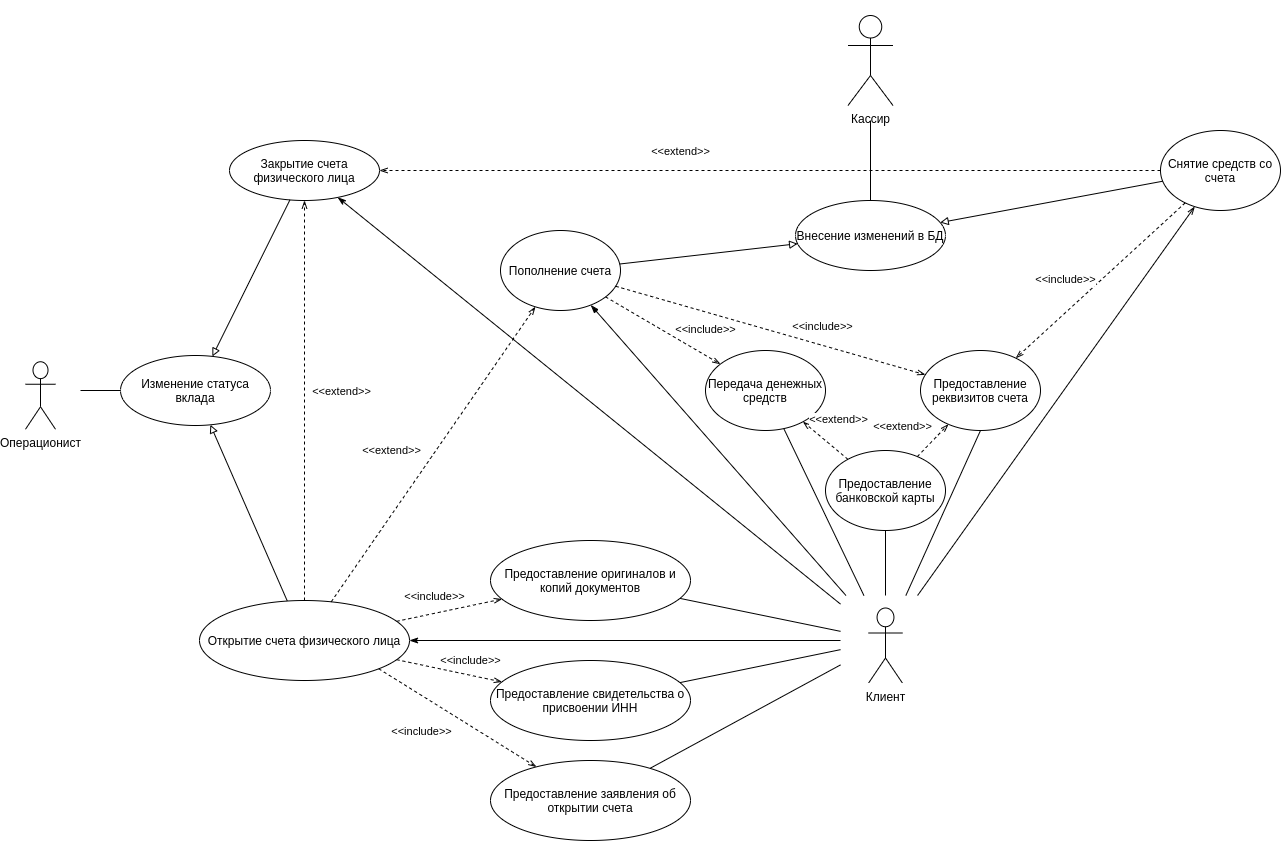

The diagram above was exported from draw.io. Its source (the exported page's mxGraphModel, read from the mxfile embedded in the PNG):
<mxGraphModel dx="1038" dy="1765" grid="1" gridSize="10" guides="1" tooltips="1" connect="1" arrows="1" fold="1" page="1" pageScale="1" pageWidth="827" pageHeight="1169" math="0" shadow="0">
  <root>
    <mxCell id="0" />
    <mxCell id="1" parent="0" />
    <mxCell id="z3Gx3NwNfv1j2-pNBr9Q-2" value="Открытие счета физического лица" style="ellipse;whiteSpace=wrap;html=1;" parent="1" vertex="1">
      <mxGeometry x="309" y="300" width="210" height="80" as="geometry" />
    </mxCell>
    <mxCell id="z3Gx3NwNfv1j2-pNBr9Q-3" value="Предоставление свидетельства о присвоении ИНН" style="ellipse;whiteSpace=wrap;html=1;" parent="1" vertex="1">
      <mxGeometry x="600" y="360" width="200" height="80" as="geometry" />
    </mxCell>
    <mxCell id="z3Gx3NwNfv1j2-pNBr9Q-4" value="Предоставление оригиналов и копий документов" style="ellipse;whiteSpace=wrap;html=1;" parent="1" vertex="1">
      <mxGeometry x="600" y="240" width="200" height="80" as="geometry" />
    </mxCell>
    <mxCell id="z3Gx3NwNfv1j2-pNBr9Q-5" value="Предоставление заявления об открытии счета" style="ellipse;whiteSpace=wrap;html=1;" parent="1" vertex="1">
      <mxGeometry x="600" y="460" width="200" height="80" as="geometry" />
    </mxCell>
    <mxCell id="z3Gx3NwNfv1j2-pNBr9Q-6" value="" style="endArrow=openThin;html=1;dashed=1;endFill=0;" parent="1" source="z3Gx3NwNfv1j2-pNBr9Q-2" target="z3Gx3NwNfv1j2-pNBr9Q-4" edge="1">
      <mxGeometry width="50" height="50" relative="1" as="geometry">
        <mxPoint x="390" y="380" as="sourcePoint" />
        <mxPoint x="590" y="260" as="targetPoint" />
      </mxGeometry>
    </mxCell>
    <mxCell id="z3Gx3NwNfv1j2-pNBr9Q-8" value="&amp;lt;&amp;lt;include&amp;gt;&amp;gt;" style="edgeLabel;html=1;align=center;verticalAlign=middle;resizable=0;points=[];" parent="z3Gx3NwNfv1j2-pNBr9Q-6" vertex="1" connectable="0">
      <mxGeometry x="0.1799" y="-2" relative="1" as="geometry">
        <mxPoint x="-25.1" y="-14.700000000000005" as="offset" />
      </mxGeometry>
    </mxCell>
    <mxCell id="z3Gx3NwNfv1j2-pNBr9Q-10" value="" style="endArrow=openThin;html=1;dashed=1;endFill=0;" parent="1" source="z3Gx3NwNfv1j2-pNBr9Q-2" target="z3Gx3NwNfv1j2-pNBr9Q-3" edge="1">
      <mxGeometry width="50" height="50" relative="1" as="geometry">
        <mxPoint x="510" y="350" as="sourcePoint" />
        <mxPoint x="570" y="229.99999999999994" as="targetPoint" />
      </mxGeometry>
    </mxCell>
    <mxCell id="z3Gx3NwNfv1j2-pNBr9Q-11" value="&amp;lt;&amp;lt;include&amp;gt;&amp;gt;" style="edgeLabel;html=1;align=center;verticalAlign=middle;resizable=0;points=[];" parent="z3Gx3NwNfv1j2-pNBr9Q-10" vertex="1" connectable="0">
      <mxGeometry x="0.1799" y="-2" relative="1" as="geometry">
        <mxPoint x="12.259999999999998" y="-14.209999999999997" as="offset" />
      </mxGeometry>
    </mxCell>
    <mxCell id="z3Gx3NwNfv1j2-pNBr9Q-12" value="" style="endArrow=openThin;html=1;exitX=1;exitY=1;exitDx=0;exitDy=0;dashed=1;endFill=0;" parent="1" source="z3Gx3NwNfv1j2-pNBr9Q-2" target="z3Gx3NwNfv1j2-pNBr9Q-5" edge="1">
      <mxGeometry width="50" height="50" relative="1" as="geometry">
        <mxPoint x="479.1851794110046" y="331.6924973300114" as="sourcePoint" />
        <mxPoint x="580" y="239.99999999999994" as="targetPoint" />
      </mxGeometry>
    </mxCell>
    <mxCell id="z3Gx3NwNfv1j2-pNBr9Q-13" value="&amp;lt;&amp;lt;include&amp;gt;&amp;gt;" style="edgeLabel;html=1;align=center;verticalAlign=middle;resizable=0;points=[];" parent="z3Gx3NwNfv1j2-pNBr9Q-12" vertex="1" connectable="0">
      <mxGeometry x="0.1799" y="-2" relative="1" as="geometry">
        <mxPoint x="-50.209999999999994" y="2.0299999999999994" as="offset" />
      </mxGeometry>
    </mxCell>
    <mxCell id="z3Gx3NwNfv1j2-pNBr9Q-22" value="" style="group" parent="1" vertex="1" connectable="0">
      <mxGeometry x="950" y="295" width="90" height="100" as="geometry" />
    </mxCell>
    <mxCell id="z3Gx3NwNfv1j2-pNBr9Q-19" value="" style="whiteSpace=wrap;html=1;aspect=fixed;strokeColor=none;" parent="z3Gx3NwNfv1j2-pNBr9Q-22" vertex="1">
      <mxGeometry width="90" height="90" as="geometry" />
    </mxCell>
    <mxCell id="z3Gx3NwNfv1j2-pNBr9Q-1" value="Клиент" style="shape=umlActor;verticalLabelPosition=bottom;verticalAlign=top;html=1;outlineConnect=0;" parent="z3Gx3NwNfv1j2-pNBr9Q-22" vertex="1">
      <mxGeometry x="28.125" y="12.5" width="33.75" height="75" as="geometry" />
    </mxCell>
    <mxCell id="z3Gx3NwNfv1j2-pNBr9Q-23" value="" style="endArrow=none;html=1;" parent="1" source="z3Gx3NwNfv1j2-pNBr9Q-4" target="z3Gx3NwNfv1j2-pNBr9Q-19" edge="1">
      <mxGeometry width="50" height="50" relative="1" as="geometry">
        <mxPoint x="810" y="250" as="sourcePoint" />
        <mxPoint x="740" y="340" as="targetPoint" />
      </mxGeometry>
    </mxCell>
    <mxCell id="z3Gx3NwNfv1j2-pNBr9Q-24" value="" style="endArrow=none;html=1;" parent="1" source="z3Gx3NwNfv1j2-pNBr9Q-3" target="z3Gx3NwNfv1j2-pNBr9Q-19" edge="1">
      <mxGeometry width="50" height="50" relative="1" as="geometry">
        <mxPoint x="830" y="340" as="sourcePoint" />
        <mxPoint x="930" y="340" as="targetPoint" />
      </mxGeometry>
    </mxCell>
    <mxCell id="z3Gx3NwNfv1j2-pNBr9Q-25" value="" style="endArrow=none;html=1;" parent="1" source="z3Gx3NwNfv1j2-pNBr9Q-5" target="z3Gx3NwNfv1j2-pNBr9Q-19" edge="1">
      <mxGeometry width="50" height="50" relative="1" as="geometry">
        <mxPoint x="810" y="420" as="sourcePoint" />
        <mxPoint x="930" y="330" as="targetPoint" />
      </mxGeometry>
    </mxCell>
    <mxCell id="z3Gx3NwNfv1j2-pNBr9Q-26" value="" style="group" parent="1" vertex="1" connectable="0">
      <mxGeometry x="920" y="-300" width="120" height="120" as="geometry" />
    </mxCell>
    <mxCell id="z3Gx3NwNfv1j2-pNBr9Q-27" value="" style="whiteSpace=wrap;html=1;aspect=fixed;strokeColor=none;" parent="z3Gx3NwNfv1j2-pNBr9Q-26" vertex="1">
      <mxGeometry width="120" height="120" as="geometry" />
    </mxCell>
    <mxCell id="z3Gx3NwNfv1j2-pNBr9Q-28" value="Кассир" style="shape=umlActor;verticalLabelPosition=bottom;verticalAlign=top;html=1;outlineConnect=0;" parent="z3Gx3NwNfv1j2-pNBr9Q-26" vertex="1">
      <mxGeometry x="37.5" y="15" width="45" height="90" as="geometry" />
    </mxCell>
    <mxCell id="z3Gx3NwNfv1j2-pNBr9Q-31" value="" style="group" parent="1" vertex="1" connectable="0">
      <mxGeometry x="110" y="50" width="80" height="90" as="geometry" />
    </mxCell>
    <mxCell id="z3Gx3NwNfv1j2-pNBr9Q-32" value="" style="whiteSpace=wrap;html=1;aspect=fixed;strokeColor=none;" parent="z3Gx3NwNfv1j2-pNBr9Q-31" vertex="1">
      <mxGeometry width="80" height="80" as="geometry" />
    </mxCell>
    <mxCell id="z3Gx3NwNfv1j2-pNBr9Q-33" value="Операционист" style="shape=umlActor;verticalLabelPosition=bottom;verticalAlign=top;html=1;outlineConnect=0;" parent="z3Gx3NwNfv1j2-pNBr9Q-31" vertex="1">
      <mxGeometry x="25" y="11.25" width="30" height="67.5" as="geometry" />
    </mxCell>
    <mxCell id="z3Gx3NwNfv1j2-pNBr9Q-34" value="" style="endArrow=none;html=1;startArrow=block;startFill=0;" parent="1" source="z3Gx3NwNfv1j2-pNBr9Q-86" target="z3Gx3NwNfv1j2-pNBr9Q-2" edge="1">
      <mxGeometry width="50" height="50" relative="1" as="geometry">
        <mxPoint x="270" y="320" as="sourcePoint" />
        <mxPoint x="283" y="340" as="targetPoint" />
      </mxGeometry>
    </mxCell>
    <mxCell id="z3Gx3NwNfv1j2-pNBr9Q-37" value="Предоставление реквизитов счета" style="ellipse;whiteSpace=wrap;html=1;" parent="1" vertex="1">
      <mxGeometry x="1030" y="50" width="120" height="80" as="geometry" />
    </mxCell>
    <mxCell id="z3Gx3NwNfv1j2-pNBr9Q-38" value="Передача денежных средств" style="ellipse;whiteSpace=wrap;html=1;" parent="1" vertex="1">
      <mxGeometry x="815" y="50" width="120" height="80" as="geometry" />
    </mxCell>
    <mxCell id="z3Gx3NwNfv1j2-pNBr9Q-39" value="Предоставление банковской карты" style="ellipse;whiteSpace=wrap;html=1;" parent="1" vertex="1">
      <mxGeometry x="935" y="150" width="120" height="80" as="geometry" />
    </mxCell>
    <mxCell id="z3Gx3NwNfv1j2-pNBr9Q-40" value="" style="endArrow=openThin;html=1;dashed=1;endFill=0;" parent="1" source="z3Gx3NwNfv1j2-pNBr9Q-39" target="z3Gx3NwNfv1j2-pNBr9Q-38" edge="1">
      <mxGeometry width="50" height="50" relative="1" as="geometry">
        <mxPoint x="650" y="40" as="sourcePoint" />
        <mxPoint x="700" y="-10" as="targetPoint" />
      </mxGeometry>
    </mxCell>
    <mxCell id="z3Gx3NwNfv1j2-pNBr9Q-41" value="&amp;lt;&amp;lt;extend&amp;gt;&amp;gt;" style="edgeLabel;html=1;align=center;verticalAlign=middle;resizable=0;points=[];" parent="z3Gx3NwNfv1j2-pNBr9Q-40" vertex="1" connectable="0">
      <mxGeometry x="0.2695" relative="1" as="geometry">
        <mxPoint x="18.230000000000004" y="-16.93" as="offset" />
      </mxGeometry>
    </mxCell>
    <mxCell id="z3Gx3NwNfv1j2-pNBr9Q-42" value="" style="endArrow=openThin;html=1;dashed=1;endFill=0;" parent="1" source="z3Gx3NwNfv1j2-pNBr9Q-39" target="z3Gx3NwNfv1j2-pNBr9Q-37" edge="1">
      <mxGeometry width="50" height="50" relative="1" as="geometry">
        <mxPoint x="1010" y="-50" as="sourcePoint" />
        <mxPoint x="870" y="-100" as="targetPoint" />
      </mxGeometry>
    </mxCell>
    <mxCell id="z3Gx3NwNfv1j2-pNBr9Q-43" value="&amp;lt;&amp;lt;extend&amp;gt;&amp;gt;" style="edgeLabel;html=1;align=center;verticalAlign=middle;resizable=0;points=[];labelBackgroundColor=none;" parent="z3Gx3NwNfv1j2-pNBr9Q-42" vertex="1" connectable="0">
      <mxGeometry x="0.2695" relative="1" as="geometry">
        <mxPoint x="-34.86" y="-10.760000000000002" as="offset" />
      </mxGeometry>
    </mxCell>
    <mxCell id="z3Gx3NwNfv1j2-pNBr9Q-44" value="Пополнение счета" style="ellipse;whiteSpace=wrap;html=1;" parent="1" vertex="1">
      <mxGeometry x="610" y="-70" width="120" height="80" as="geometry" />
    </mxCell>
    <mxCell id="z3Gx3NwNfv1j2-pNBr9Q-46" value="" style="endArrow=openThin;html=1;dashed=1;endFill=0;" parent="1" source="z3Gx3NwNfv1j2-pNBr9Q-44" target="z3Gx3NwNfv1j2-pNBr9Q-38" edge="1">
      <mxGeometry width="50" height="50" relative="1" as="geometry">
        <mxPoint x="454.19307426761634" y="316.9620050599351" as="sourcePoint" />
        <mxPoint x="610" y="230" as="targetPoint" />
      </mxGeometry>
    </mxCell>
    <mxCell id="z3Gx3NwNfv1j2-pNBr9Q-47" value="&amp;lt;&amp;lt;include&amp;gt;&amp;gt;" style="edgeLabel;html=1;align=center;verticalAlign=middle;resizable=0;points=[];" parent="z3Gx3NwNfv1j2-pNBr9Q-46" vertex="1" connectable="0">
      <mxGeometry x="0.1799" y="-2" relative="1" as="geometry">
        <mxPoint x="32.89" y="-9.169999999999995" as="offset" />
      </mxGeometry>
    </mxCell>
    <mxCell id="z3Gx3NwNfv1j2-pNBr9Q-48" value="" style="endArrow=openThin;html=1;dashed=1;endFill=0;" parent="1" source="z3Gx3NwNfv1j2-pNBr9Q-44" target="z3Gx3NwNfv1j2-pNBr9Q-37" edge="1">
      <mxGeometry width="50" height="50" relative="1" as="geometry">
        <mxPoint x="500" y="350" as="sourcePoint" />
        <mxPoint x="610" y="350" as="targetPoint" />
      </mxGeometry>
    </mxCell>
    <mxCell id="z3Gx3NwNfv1j2-pNBr9Q-49" value="&amp;lt;&amp;lt;include&amp;gt;&amp;gt;" style="edgeLabel;html=1;align=center;verticalAlign=middle;resizable=0;points=[];" parent="z3Gx3NwNfv1j2-pNBr9Q-48" vertex="1" connectable="0">
      <mxGeometry x="0.1799" y="-2" relative="1" as="geometry">
        <mxPoint x="24.189999999999998" y="-14.530000000000001" as="offset" />
      </mxGeometry>
    </mxCell>
    <mxCell id="z3Gx3NwNfv1j2-pNBr9Q-50" value="" style="endArrow=none;html=1;entryX=0.5;entryY=1;entryDx=0;entryDy=0;exitX=0.5;exitY=0;exitDx=0;exitDy=0;" parent="1" source="z3Gx3NwNfv1j2-pNBr9Q-19" target="z3Gx3NwNfv1j2-pNBr9Q-39" edge="1">
      <mxGeometry width="50" height="50" relative="1" as="geometry">
        <mxPoint x="880" y="130" as="sourcePoint" />
        <mxPoint x="930" y="80" as="targetPoint" />
      </mxGeometry>
    </mxCell>
    <mxCell id="z3Gx3NwNfv1j2-pNBr9Q-51" value="" style="endArrow=none;html=1;entryX=0.5;entryY=1;entryDx=0;entryDy=0;" parent="1" source="z3Gx3NwNfv1j2-pNBr9Q-19" target="z3Gx3NwNfv1j2-pNBr9Q-37" edge="1">
      <mxGeometry width="50" height="50" relative="1" as="geometry">
        <mxPoint x="1005" y="310" as="sourcePoint" />
        <mxPoint x="1050" as="targetPoint" />
      </mxGeometry>
    </mxCell>
    <mxCell id="z3Gx3NwNfv1j2-pNBr9Q-53" value="" style="endArrow=none;html=1;" parent="1" source="z3Gx3NwNfv1j2-pNBr9Q-19" target="z3Gx3NwNfv1j2-pNBr9Q-38" edge="1">
      <mxGeometry width="50" height="50" relative="1" as="geometry">
        <mxPoint x="1015" y="320" as="sourcePoint" />
        <mxPoint x="1060" y="10" as="targetPoint" />
      </mxGeometry>
    </mxCell>
    <mxCell id="z3Gx3NwNfv1j2-pNBr9Q-56" value="" style="endArrow=openThin;html=1;dashed=1;endFill=0;" parent="1" source="z3Gx3NwNfv1j2-pNBr9Q-2" target="z3Gx3NwNfv1j2-pNBr9Q-44" edge="1">
      <mxGeometry width="50" height="50" relative="1" as="geometry">
        <mxPoint x="968.8889856368191" y="148.0556411402631" as="sourcePoint" />
        <mxPoint x="912.4264068711927" y="98.2842712474619" as="targetPoint" />
        <Array as="points" />
      </mxGeometry>
    </mxCell>
    <mxCell id="z3Gx3NwNfv1j2-pNBr9Q-57" value="&amp;lt;&amp;lt;extend&amp;gt;&amp;gt;" style="edgeLabel;html=1;align=center;verticalAlign=middle;resizable=0;points=[];labelBackgroundColor=none;" parent="z3Gx3NwNfv1j2-pNBr9Q-56" vertex="1" connectable="0">
      <mxGeometry x="0.2695" relative="1" as="geometry">
        <mxPoint x="-70.24" y="35.83" as="offset" />
      </mxGeometry>
    </mxCell>
    <mxCell id="z3Gx3NwNfv1j2-pNBr9Q-58" value="Снятие средств со счета" style="ellipse;whiteSpace=wrap;html=1;" parent="1" vertex="1">
      <mxGeometry x="1270" y="-170" width="120" height="80" as="geometry" />
    </mxCell>
    <mxCell id="z3Gx3NwNfv1j2-pNBr9Q-59" value="" style="endArrow=openThin;html=1;dashed=1;endFill=0;" parent="1" source="z3Gx3NwNfv1j2-pNBr9Q-58" target="z3Gx3NwNfv1j2-pNBr9Q-37" edge="1">
      <mxGeometry width="50" height="50" relative="1" as="geometry">
        <mxPoint x="889.5736405684472" y="-37.46652701434232" as="sourcePoint" />
        <mxPoint x="1075.449215588924" y="47.44419498963157" as="targetPoint" />
      </mxGeometry>
    </mxCell>
    <mxCell id="z3Gx3NwNfv1j2-pNBr9Q-60" value="&amp;lt;&amp;lt;include&amp;gt;&amp;gt;" style="edgeLabel;html=1;align=center;verticalAlign=middle;resizable=0;points=[];" parent="z3Gx3NwNfv1j2-pNBr9Q-59" vertex="1" connectable="0">
      <mxGeometry x="0.1799" y="-2" relative="1" as="geometry">
        <mxPoint x="-18.409999999999997" y="-14.530000000000001" as="offset" />
      </mxGeometry>
    </mxCell>
    <mxCell id="z3Gx3NwNfv1j2-pNBr9Q-65" value="Внесение изменений в БД" style="ellipse;whiteSpace=wrap;html=1;" parent="1" vertex="1">
      <mxGeometry x="905" y="-100" width="150" height="70" as="geometry" />
    </mxCell>
    <mxCell id="z3Gx3NwNfv1j2-pNBr9Q-66" value="" style="endArrow=block;html=1;endFill=0;" parent="1" source="z3Gx3NwNfv1j2-pNBr9Q-44" target="z3Gx3NwNfv1j2-pNBr9Q-65" edge="1">
      <mxGeometry width="50" height="50" relative="1" as="geometry">
        <mxPoint x="910" y="-100" as="sourcePoint" />
        <mxPoint x="960" y="-150" as="targetPoint" />
      </mxGeometry>
    </mxCell>
    <mxCell id="z3Gx3NwNfv1j2-pNBr9Q-67" value="" style="endArrow=block;html=1;endFill=0;" parent="1" source="z3Gx3NwNfv1j2-pNBr9Q-58" target="z3Gx3NwNfv1j2-pNBr9Q-65" edge="1">
      <mxGeometry width="50" height="50" relative="1" as="geometry">
        <mxPoint x="812.3554915840978" y="-95.50136870252732" as="sourcePoint" />
        <mxPoint x="760.7290780246994" y="-162.1239558573286" as="targetPoint" />
      </mxGeometry>
    </mxCell>
    <mxCell id="z3Gx3NwNfv1j2-pNBr9Q-69" value="" style="endArrow=none;html=1;startArrow=blockThin;startFill=1;" parent="1" source="z3Gx3NwNfv1j2-pNBr9Q-44" target="z3Gx3NwNfv1j2-pNBr9Q-19" edge="1">
      <mxGeometry width="50" height="50" relative="1" as="geometry">
        <mxPoint x="1020" y="180" as="sourcePoint" />
        <mxPoint x="1070" y="130" as="targetPoint" />
      </mxGeometry>
    </mxCell>
    <mxCell id="z3Gx3NwNfv1j2-pNBr9Q-70" value="" style="endArrow=none;html=1;" parent="1" source="z3Gx3NwNfv1j2-pNBr9Q-65" target="z3Gx3NwNfv1j2-pNBr9Q-27" edge="1">
      <mxGeometry width="50" height="50" relative="1" as="geometry">
        <mxPoint x="790" y="-70" as="sourcePoint" />
        <mxPoint x="840" y="-120" as="targetPoint" />
      </mxGeometry>
    </mxCell>
    <mxCell id="z3Gx3NwNfv1j2-pNBr9Q-71" value="" style="endArrow=openThin;html=1;endFill=0;" parent="1" source="z3Gx3NwNfv1j2-pNBr9Q-19" target="z3Gx3NwNfv1j2-pNBr9Q-58" edge="1">
      <mxGeometry width="50" height="50" relative="1" as="geometry">
        <mxPoint x="1120" y="290" as="sourcePoint" />
        <mxPoint x="1125" y="140" as="targetPoint" />
      </mxGeometry>
    </mxCell>
    <mxCell id="z3Gx3NwNfv1j2-pNBr9Q-72" value="" style="endArrow=none;html=1;startArrow=classicThin;startFill=1;" parent="1" source="z3Gx3NwNfv1j2-pNBr9Q-2" target="z3Gx3NwNfv1j2-pNBr9Q-19" edge="1">
      <mxGeometry width="50" height="50" relative="1" as="geometry">
        <mxPoint x="789.818915033323" y="284.09627623647475" as="sourcePoint" />
        <mxPoint x="850" y="330" as="targetPoint" />
      </mxGeometry>
    </mxCell>
    <mxCell id="z3Gx3NwNfv1j2-pNBr9Q-73" value="Закрытие счета физического лица" style="ellipse;whiteSpace=wrap;html=1;" parent="1" vertex="1">
      <mxGeometry x="339" y="-160" width="150" height="60" as="geometry" />
    </mxCell>
    <mxCell id="z3Gx3NwNfv1j2-pNBr9Q-74" value="" style="endArrow=none;html=1;startArrow=classicThin;startFill=1;" parent="1" source="z3Gx3NwNfv1j2-pNBr9Q-73" target="z3Gx3NwNfv1j2-pNBr9Q-19" edge="1">
      <mxGeometry width="50" height="50" relative="1" as="geometry">
        <mxPoint x="529" y="350" as="sourcePoint" />
        <mxPoint x="990" y="470" as="targetPoint" />
      </mxGeometry>
    </mxCell>
    <mxCell id="z3Gx3NwNfv1j2-pNBr9Q-76" value="" style="endArrow=openThin;html=1;dashed=1;endFill=0;" parent="1" source="z3Gx3NwNfv1j2-pNBr9Q-2" target="z3Gx3NwNfv1j2-pNBr9Q-73" edge="1">
      <mxGeometry width="50" height="50" relative="1" as="geometry">
        <mxPoint x="451.80003525228244" y="311.42745108745794" as="sourcePoint" />
        <mxPoint x="664.0678339472679" y="16.07105804327375" as="targetPoint" />
        <Array as="points" />
      </mxGeometry>
    </mxCell>
    <mxCell id="z3Gx3NwNfv1j2-pNBr9Q-77" value="&amp;lt;&amp;lt;extend&amp;gt;&amp;gt;" style="edgeLabel;html=1;align=center;verticalAlign=middle;resizable=0;points=[];labelBackgroundColor=none;" parent="z3Gx3NwNfv1j2-pNBr9Q-76" vertex="1" connectable="0">
      <mxGeometry x="0.2695" relative="1" as="geometry">
        <mxPoint x="36" y="44.28999999999999" as="offset" />
      </mxGeometry>
    </mxCell>
    <mxCell id="z3Gx3NwNfv1j2-pNBr9Q-78" value="" style="endArrow=none;html=1;startArrow=block;startFill=0;" parent="1" source="z3Gx3NwNfv1j2-pNBr9Q-86" target="z3Gx3NwNfv1j2-pNBr9Q-73" edge="1">
      <mxGeometry width="50" height="50" relative="1" as="geometry">
        <mxPoint x="260" y="350" as="sourcePoint" />
        <mxPoint x="319" y="350" as="targetPoint" />
      </mxGeometry>
    </mxCell>
    <mxCell id="z3Gx3NwNfv1j2-pNBr9Q-83" value="" style="endArrow=openThin;html=1;dashed=1;endFill=0;" parent="1" source="z3Gx3NwNfv1j2-pNBr9Q-58" target="z3Gx3NwNfv1j2-pNBr9Q-73" edge="1">
      <mxGeometry width="50" height="50" relative="1" as="geometry">
        <mxPoint x="451.8046025312731" y="311.42792884142045" as="sourcePoint" />
        <mxPoint x="664.0436037678082" y="16.06331157923978" as="targetPoint" />
        <Array as="points" />
      </mxGeometry>
    </mxCell>
    <mxCell id="z3Gx3NwNfv1j2-pNBr9Q-84" value="&amp;lt;&amp;lt;extend&amp;gt;&amp;gt;" style="edgeLabel;html=1;align=center;verticalAlign=middle;resizable=0;points=[];labelBackgroundColor=none;" parent="z3Gx3NwNfv1j2-pNBr9Q-83" vertex="1" connectable="0">
      <mxGeometry x="0.2695" relative="1" as="geometry">
        <mxPoint x="15.290000000000006" y="-20.000000000000004" as="offset" />
      </mxGeometry>
    </mxCell>
    <mxCell id="z3Gx3NwNfv1j2-pNBr9Q-86" value="Изменение статуса вклада" style="ellipse;whiteSpace=wrap;html=1;" parent="1" vertex="1">
      <mxGeometry x="230" y="55" width="150" height="70" as="geometry" />
    </mxCell>
    <mxCell id="z3Gx3NwNfv1j2-pNBr9Q-88" value="" style="endArrow=none;html=1;" parent="1" source="z3Gx3NwNfv1j2-pNBr9Q-32" target="z3Gx3NwNfv1j2-pNBr9Q-86" edge="1">
      <mxGeometry width="50" height="50" relative="1" as="geometry">
        <mxPoint x="119.99887300497312" y="242.75980406031212" as="sourcePoint" />
        <mxPoint x="280.80999999999995" y="210.00254237288127" as="targetPoint" />
      </mxGeometry>
    </mxCell>
  </root>
</mxGraphModel>